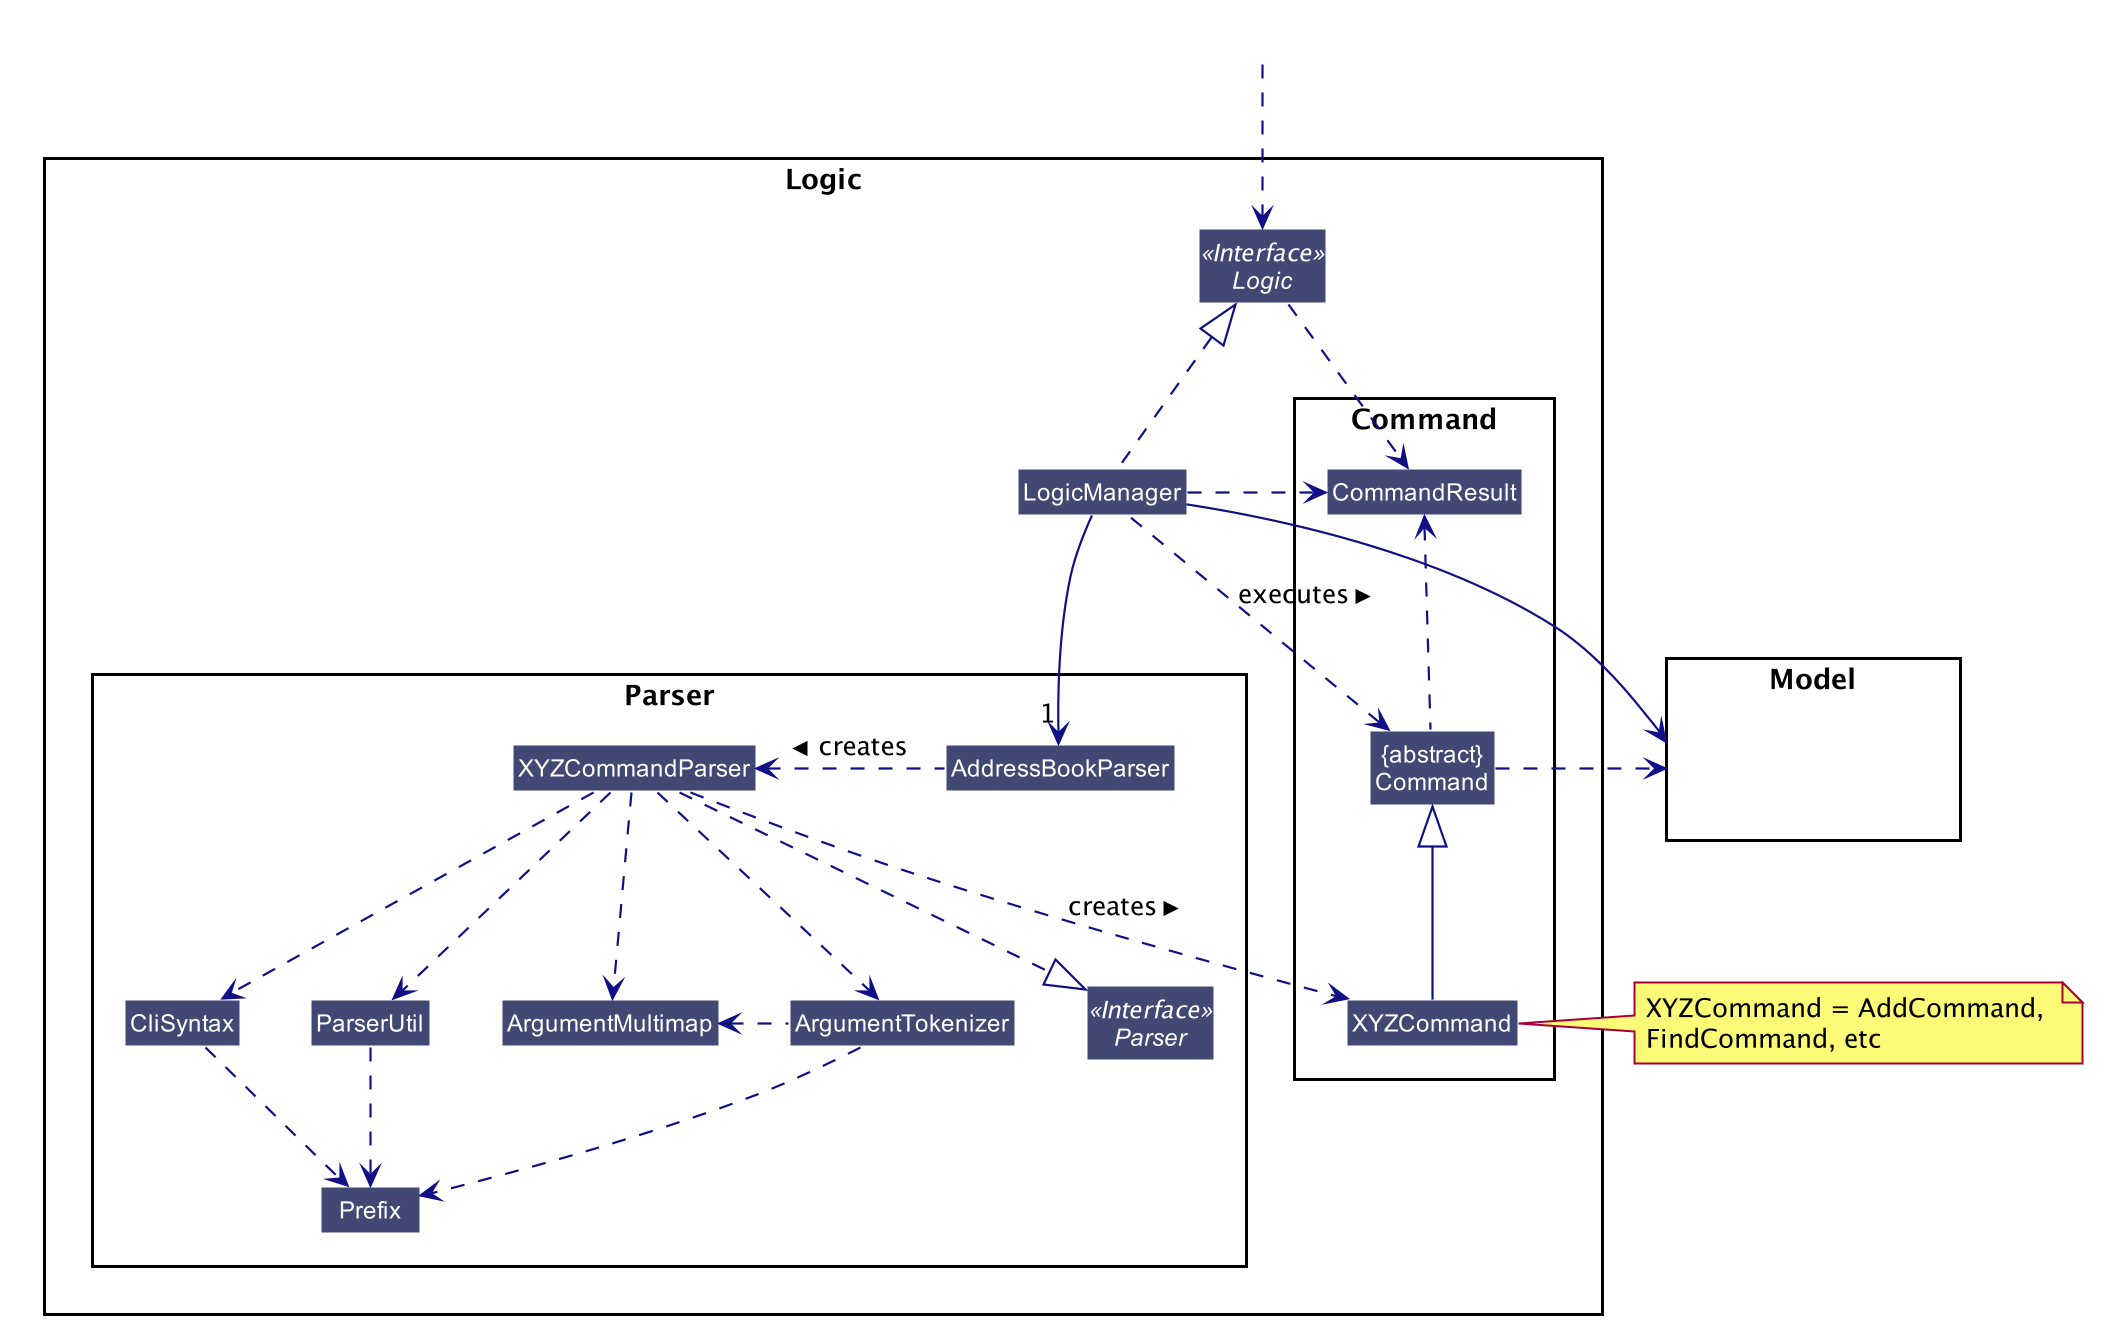

The diagram above was rendered by PlantUML. Its source (embedded in the PNG):
@startuml








skinparam BackgroundColor #FFFFFFF

skinparam Shadowing false

skinparam Class {
    FontColor #FFFFFF
    BorderThickness 1
    BorderColor #FFFFFF
    StereotypeFontColor #FFFFFF
    FontName Arial
}

skinparam Actor {
    BorderColor #FFFFFF
    Color #FFFFFF
    FontName Arial
}

skinparam Sequence {
    MessageAlign center
    BoxFontSize 15
    BoxPadding 0
    BoxFontColor #000000
    FontName Arial
}

skinparam Participant {
    FontColor #FFFFFFF
    Padding 20
}

skinparam MinClassWidth 50
skinparam ParticipantPadding 10
skinparam Shadowing false
skinparam DefaultTextAlignment center
skinparam packageStyle Rectangle

hide footbox
hide members
hide circle
skinparam arrowThickness 1.1
skinparam arrowColor #101086
skinparam classBackgroundColor #424874

package Logic {

package Parser {
Interface Parser <<Interface>>
Class AddressBookParser
Class XYZCommandParser
Class CliSyntax
Class ParserUtil
Class ArgumentMultimap
Class ArgumentTokenizer
Class Prefix
}

package Command {
Class XYZCommand
Class CommandResult
Class "{abstract}\nCommand" as Command
}

Interface Logic <<Interface>>
Class LogicManager
}

package Model{
Class HiddenModel #FFFFFF
}

Class HiddenOutside #FFFFFF
HiddenOutside ..> Logic

LogicManager .up.|> Logic
LogicManager -->"1" AddressBookParser
AddressBookParser .left.> XYZCommandParser: creates >

XYZCommandParser ..> XYZCommand : creates >
XYZCommandParser ..|> Parser
XYZCommandParser ..> ArgumentMultimap
XYZCommandParser ..> ArgumentTokenizer
ArgumentTokenizer .left.> ArgumentMultimap
XYZCommandParser ..> CliSyntax
CliSyntax ..> Prefix
XYZCommandParser ..> ParserUtil
ParserUtil .down.> Prefix
ArgumentTokenizer .down.> Prefix
XYZCommand -up-|> Command
LogicManager .left.> Command : executes >

LogicManager --> Model
Command .right.> Model
note right of XYZCommand: XYZCommand = AddCommand, \nFindCommand, etc

Logic ..> CommandResult
LogicManager .down.> CommandResult
Command .up.> CommandResult
CommandResult -[hidden]-> Parser
@enduml